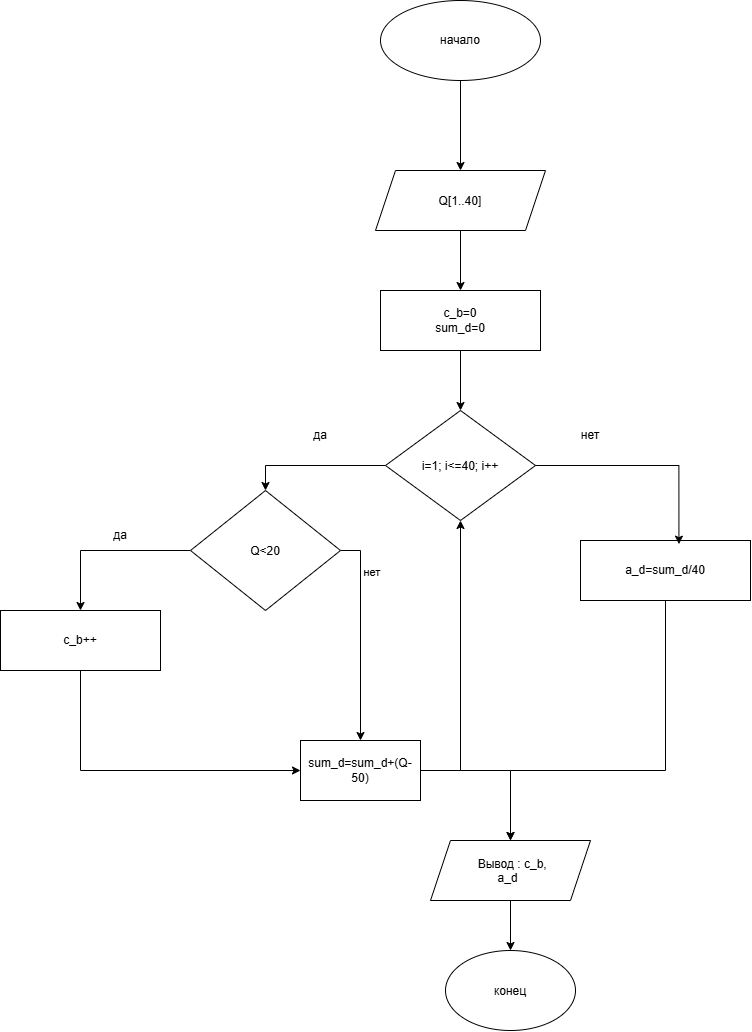

The diagram above was exported from draw.io. Its source (the exported page's mxGraphModel, read from the mxfile embedded in the PNG):
<mxGraphModel dx="2762" dy="1145" grid="1" gridSize="10" guides="1" tooltips="1" connect="1" arrows="1" fold="1" page="1" pageScale="1" pageWidth="827" pageHeight="1169" math="0" shadow="0">
  <root>
    <mxCell id="0" />
    <mxCell id="1" parent="0" />
    <mxCell id="NfMZjOhdv5P7_3QozTXr-4" edge="1" parent="1" source="NfMZjOhdv5P7_3QozTXr-1" style="edgeStyle=orthogonalEdgeStyle;rounded=0;orthogonalLoop=1;jettySize=auto;html=1;exitX=0.5;exitY=1;exitDx=0;exitDy=0;defaultLabelBackgroundColor=page;" target="NfMZjOhdv5P7_3QozTXr-3">
      <mxGeometry relative="1" as="geometry" />
    </mxCell>
    <mxCell id="NfMZjOhdv5P7_3QozTXr-1" parent="1" style="ellipse;whiteSpace=wrap;html=1;shapeInside=1;" value="" vertex="1">
      <mxGeometry height="80" width="160" x="310" y="60" as="geometry" />
    </mxCell>
    <mxCell id="NfMZjOhdv5P7_3QozTXr-2" parent="1" style="text;html=1;whiteSpace=wrap;strokeColor=none;fillColor=none;align=center;verticalAlign=middle;rounded=0;" value="начало" vertex="1">
      <mxGeometry height="30" width="60" x="360" y="85" as="geometry" />
    </mxCell>
    <mxCell id="NfMZjOhdv5P7_3QozTXr-6" edge="1" parent="1" source="NfMZjOhdv5P7_3QozTXr-3" style="edgeStyle=orthogonalEdgeStyle;rounded=0;orthogonalLoop=1;jettySize=auto;html=1;exitX=0.5;exitY=1;exitDx=0;exitDy=0;entryX=0.5;entryY=0;entryDx=0;entryDy=0;defaultLabelBackgroundColor=page;" target="NfMZjOhdv5P7_3QozTXr-5">
      <mxGeometry relative="1" as="geometry" />
    </mxCell>
    <mxCell id="NfMZjOhdv5P7_3QozTXr-3" parent="1" style="shape=parallelogram;perimeter=parallelogramPerimeter;whiteSpace=wrap;html=1;shapeInside=1;fixedSize=1;" value="Q[1..40]" vertex="1">
      <mxGeometry height="60" width="170" x="305" y="230" as="geometry" />
    </mxCell>
    <mxCell id="NfMZjOhdv5P7_3QozTXr-8" edge="1" parent="1" source="NfMZjOhdv5P7_3QozTXr-5" style="edgeStyle=orthogonalEdgeStyle;rounded=0;orthogonalLoop=1;jettySize=auto;html=1;exitX=0.5;exitY=1;exitDx=0;exitDy=0;entryX=0.5;entryY=0;entryDx=0;entryDy=0;defaultLabelBackgroundColor=page;" target="NfMZjOhdv5P7_3QozTXr-7">
      <mxGeometry relative="1" as="geometry" />
    </mxCell>
    <mxCell id="NfMZjOhdv5P7_3QozTXr-5" parent="1" style="whiteSpace=wrap;html=1;" value="c_b=0&lt;div&gt;sum_d=0&lt;/div&gt;" vertex="1">
      <mxGeometry height="60" width="160" x="310" y="350" as="geometry" />
    </mxCell>
    <mxCell id="NfMZjOhdv5P7_3QozTXr-11" edge="1" parent="1" source="NfMZjOhdv5P7_3QozTXr-7" style="edgeStyle=orthogonalEdgeStyle;rounded=0;orthogonalLoop=1;jettySize=auto;html=1;exitX=0;exitY=0.5;exitDx=0;exitDy=0;entryX=0.5;entryY=0;entryDx=0;entryDy=0;defaultLabelBackgroundColor=page;" target="NfMZjOhdv5P7_3QozTXr-9">
      <mxGeometry relative="1" x="0.0069" as="geometry" />
    </mxCell>
    <mxCell id="NfMZjOhdv5P7_3QozTXr-7" parent="1" style="rhombus;whiteSpace=wrap;html=1;shapeInside=1;" value="i=1; i&amp;lt;=40; i++" vertex="1">
      <mxGeometry height="110" width="150" x="315" y="470" as="geometry" />
    </mxCell>
    <mxCell id="NfMZjOhdv5P7_3QozTXr-17" edge="1" parent="1" source="NfMZjOhdv5P7_3QozTXr-9" style="edgeStyle=orthogonalEdgeStyle;rounded=0;orthogonalLoop=1;jettySize=auto;html=1;exitX=0;exitY=0.5;exitDx=0;exitDy=0;entryX=0.5;entryY=0;entryDx=0;entryDy=0;defaultLabelBackgroundColor=page;" target="NfMZjOhdv5P7_3QozTXr-15">
      <mxGeometry relative="1" as="geometry" />
    </mxCell>
    <mxCell id="NfMZjOhdv5P7_3QozTXr-18" edge="1" parent="1" source="NfMZjOhdv5P7_3QozTXr-9" style="edgeStyle=orthogonalEdgeStyle;rounded=0;orthogonalLoop=1;jettySize=auto;html=1;exitX=1;exitY=0.5;exitDx=0;exitDy=0;entryX=0.5;entryY=0;entryDx=0;entryDy=0;defaultLabelBackgroundColor=page;" target="NfMZjOhdv5P7_3QozTXr-16">
      <mxGeometry relative="1" as="geometry" />
    </mxCell>
    <mxCell id="NfMZjOhdv5P7_3QozTXr-19" connectable="0" parent="NfMZjOhdv5P7_3QozTXr-18" style="edgeLabel;html=1;align=center;verticalAlign=middle;resizable=0;points=[];inheritText=1;defaultLabelBackgroundColor=page;" value="нет&amp;nbsp;" vertex="1">
      <mxGeometry relative="1" x="-0.6081" y="12" as="geometry">
        <mxPoint as="offset" />
      </mxGeometry>
    </mxCell>
    <mxCell id="NfMZjOhdv5P7_3QozTXr-9" parent="1" style="rhombus;whiteSpace=wrap;html=1;shapeInside=1;" value="Q&amp;lt;20" vertex="1">
      <mxGeometry height="120" width="150" x="120" y="550" as="geometry" />
    </mxCell>
    <mxCell id="NfMZjOhdv5P7_3QozTXr-27" edge="1" parent="1" style="edgeStyle=orthogonalEdgeStyle;rounded=0;orthogonalLoop=1;jettySize=auto;html=1;exitX=0.5;exitY=1;exitDx=0;exitDy=0;defaultLabelBackgroundColor=page;entryX=0.5;entryY=0;entryDx=0;entryDy=0;" target="NfMZjOhdv5P7_3QozTXr-22">
      <mxGeometry relative="1" x="-0.0699" as="geometry">
        <Array as="points">
          <mxPoint x="595" y="830" />
          <mxPoint x="440" y="830" />
        </Array>
        <mxPoint x="595" y="640" as="sourcePoint" />
        <mxPoint x="440" y="870" as="targetPoint" />
      </mxGeometry>
    </mxCell>
    <mxCell id="NfMZjOhdv5P7_3QozTXr-10" parent="1" style="whiteSpace=wrap;html=1;" value="a_d=sum_d/40" vertex="1">
      <mxGeometry height="60" width="170" x="510" y="600" as="geometry" />
    </mxCell>
    <mxCell id="NfMZjOhdv5P7_3QozTXr-12" edge="1" parent="1" source="NfMZjOhdv5P7_3QozTXr-7" style="edgeStyle=orthogonalEdgeStyle;rounded=0;orthogonalLoop=1;jettySize=auto;html=1;exitX=1;exitY=0.5;exitDx=0;exitDy=0;entryX=0.579;entryY=0.061;entryDx=0;entryDy=0;entryPerimeter=0;defaultLabelBackgroundColor=page;" target="NfMZjOhdv5P7_3QozTXr-10">
      <mxGeometry relative="1" as="geometry" />
    </mxCell>
    <mxCell id="NfMZjOhdv5P7_3QozTXr-13" parent="1" style="text;html=1;whiteSpace=wrap;strokeColor=none;fillColor=none;align=center;verticalAlign=middle;rounded=0;" value="нет" vertex="1">
      <mxGeometry height="30" width="60" x="490" y="480" as="geometry" />
    </mxCell>
    <mxCell id="NfMZjOhdv5P7_3QozTXr-14" parent="1" style="text;html=1;whiteSpace=wrap;strokeColor=none;fillColor=none;align=center;verticalAlign=middle;rounded=0;" value="да" vertex="1">
      <mxGeometry height="30" width="60" x="220" y="480" as="geometry" />
    </mxCell>
    <mxCell id="NfMZjOhdv5P7_3QozTXr-21" edge="1" parent="1" source="NfMZjOhdv5P7_3QozTXr-15" style="edgeStyle=orthogonalEdgeStyle;rounded=0;orthogonalLoop=1;jettySize=auto;html=1;exitX=0.5;exitY=1;exitDx=0;exitDy=0;entryX=0;entryY=0.5;entryDx=0;entryDy=0;defaultLabelBackgroundColor=page;" target="NfMZjOhdv5P7_3QozTXr-16">
      <mxGeometry relative="1" as="geometry" />
    </mxCell>
    <mxCell id="NfMZjOhdv5P7_3QozTXr-15" parent="1" style="whiteSpace=wrap;html=1;" value="с_b++" vertex="1">
      <mxGeometry height="60" width="160" x="-70" y="670" as="geometry" />
    </mxCell>
    <mxCell id="NfMZjOhdv5P7_3QozTXr-25" edge="1" parent="1" source="NfMZjOhdv5P7_3QozTXr-16" style="edgeStyle=orthogonalEdgeStyle;rounded=0;orthogonalLoop=1;jettySize=auto;html=1;exitX=1;exitY=0.5;exitDx=0;exitDy=0;entryX=0.5;entryY=1;entryDx=0;entryDy=0;defaultLabelBackgroundColor=page;" target="NfMZjOhdv5P7_3QozTXr-7">
      <mxGeometry relative="1" as="geometry" />
    </mxCell>
    <mxCell id="NfMZjOhdv5P7_3QozTXr-26" edge="1" parent="1" source="NfMZjOhdv5P7_3QozTXr-16" style="edgeStyle=orthogonalEdgeStyle;rounded=0;orthogonalLoop=1;jettySize=auto;html=1;exitX=1;exitY=0.5;exitDx=0;exitDy=0;entryX=0.5;entryY=0;entryDx=0;entryDy=0;defaultLabelBackgroundColor=page;" target="NfMZjOhdv5P7_3QozTXr-22">
      <mxGeometry relative="1" as="geometry" />
    </mxCell>
    <mxCell id="NfMZjOhdv5P7_3QozTXr-16" parent="1" style="whiteSpace=wrap;html=1;" value="sum_d=sum_d+(Q-50)" vertex="1">
      <mxGeometry height="60" width="120" x="230" y="800" as="geometry" />
    </mxCell>
    <mxCell id="NfMZjOhdv5P7_3QozTXr-20" parent="1" style="text;html=1;whiteSpace=wrap;strokeColor=none;fillColor=none;align=center;verticalAlign=middle;rounded=0;" value="да" vertex="1">
      <mxGeometry height="30" width="60" x="20" y="580" as="geometry" />
    </mxCell>
    <mxCell id="NfMZjOhdv5P7_3QozTXr-24" edge="1" parent="1" source="NfMZjOhdv5P7_3QozTXr-22" style="edgeStyle=orthogonalEdgeStyle;rounded=0;orthogonalLoop=1;jettySize=auto;html=1;exitX=0.5;exitY=1;exitDx=0;exitDy=0;entryX=0.5;entryY=0;entryDx=0;entryDy=0;defaultLabelBackgroundColor=page;" target="NfMZjOhdv5P7_3QozTXr-23">
      <mxGeometry relative="1" as="geometry" />
    </mxCell>
    <mxCell id="NfMZjOhdv5P7_3QozTXr-22" parent="1" style="shape=parallelogram;perimeter=parallelogramPerimeter;whiteSpace=wrap;html=1;shapeInside=1;fixedSize=1;" value="Вывод : c_b,&lt;div&gt;a_d&lt;/div&gt;" vertex="1">
      <mxGeometry height="60" width="160" x="360" y="900" as="geometry" />
    </mxCell>
    <mxCell id="NfMZjOhdv5P7_3QozTXr-23" parent="1" style="ellipse;whiteSpace=wrap;html=1;shapeInside=1;" value="конец" vertex="1">
      <mxGeometry height="80" width="130" x="375" y="1010" as="geometry" />
    </mxCell>
  </root>
</mxGraphModel>